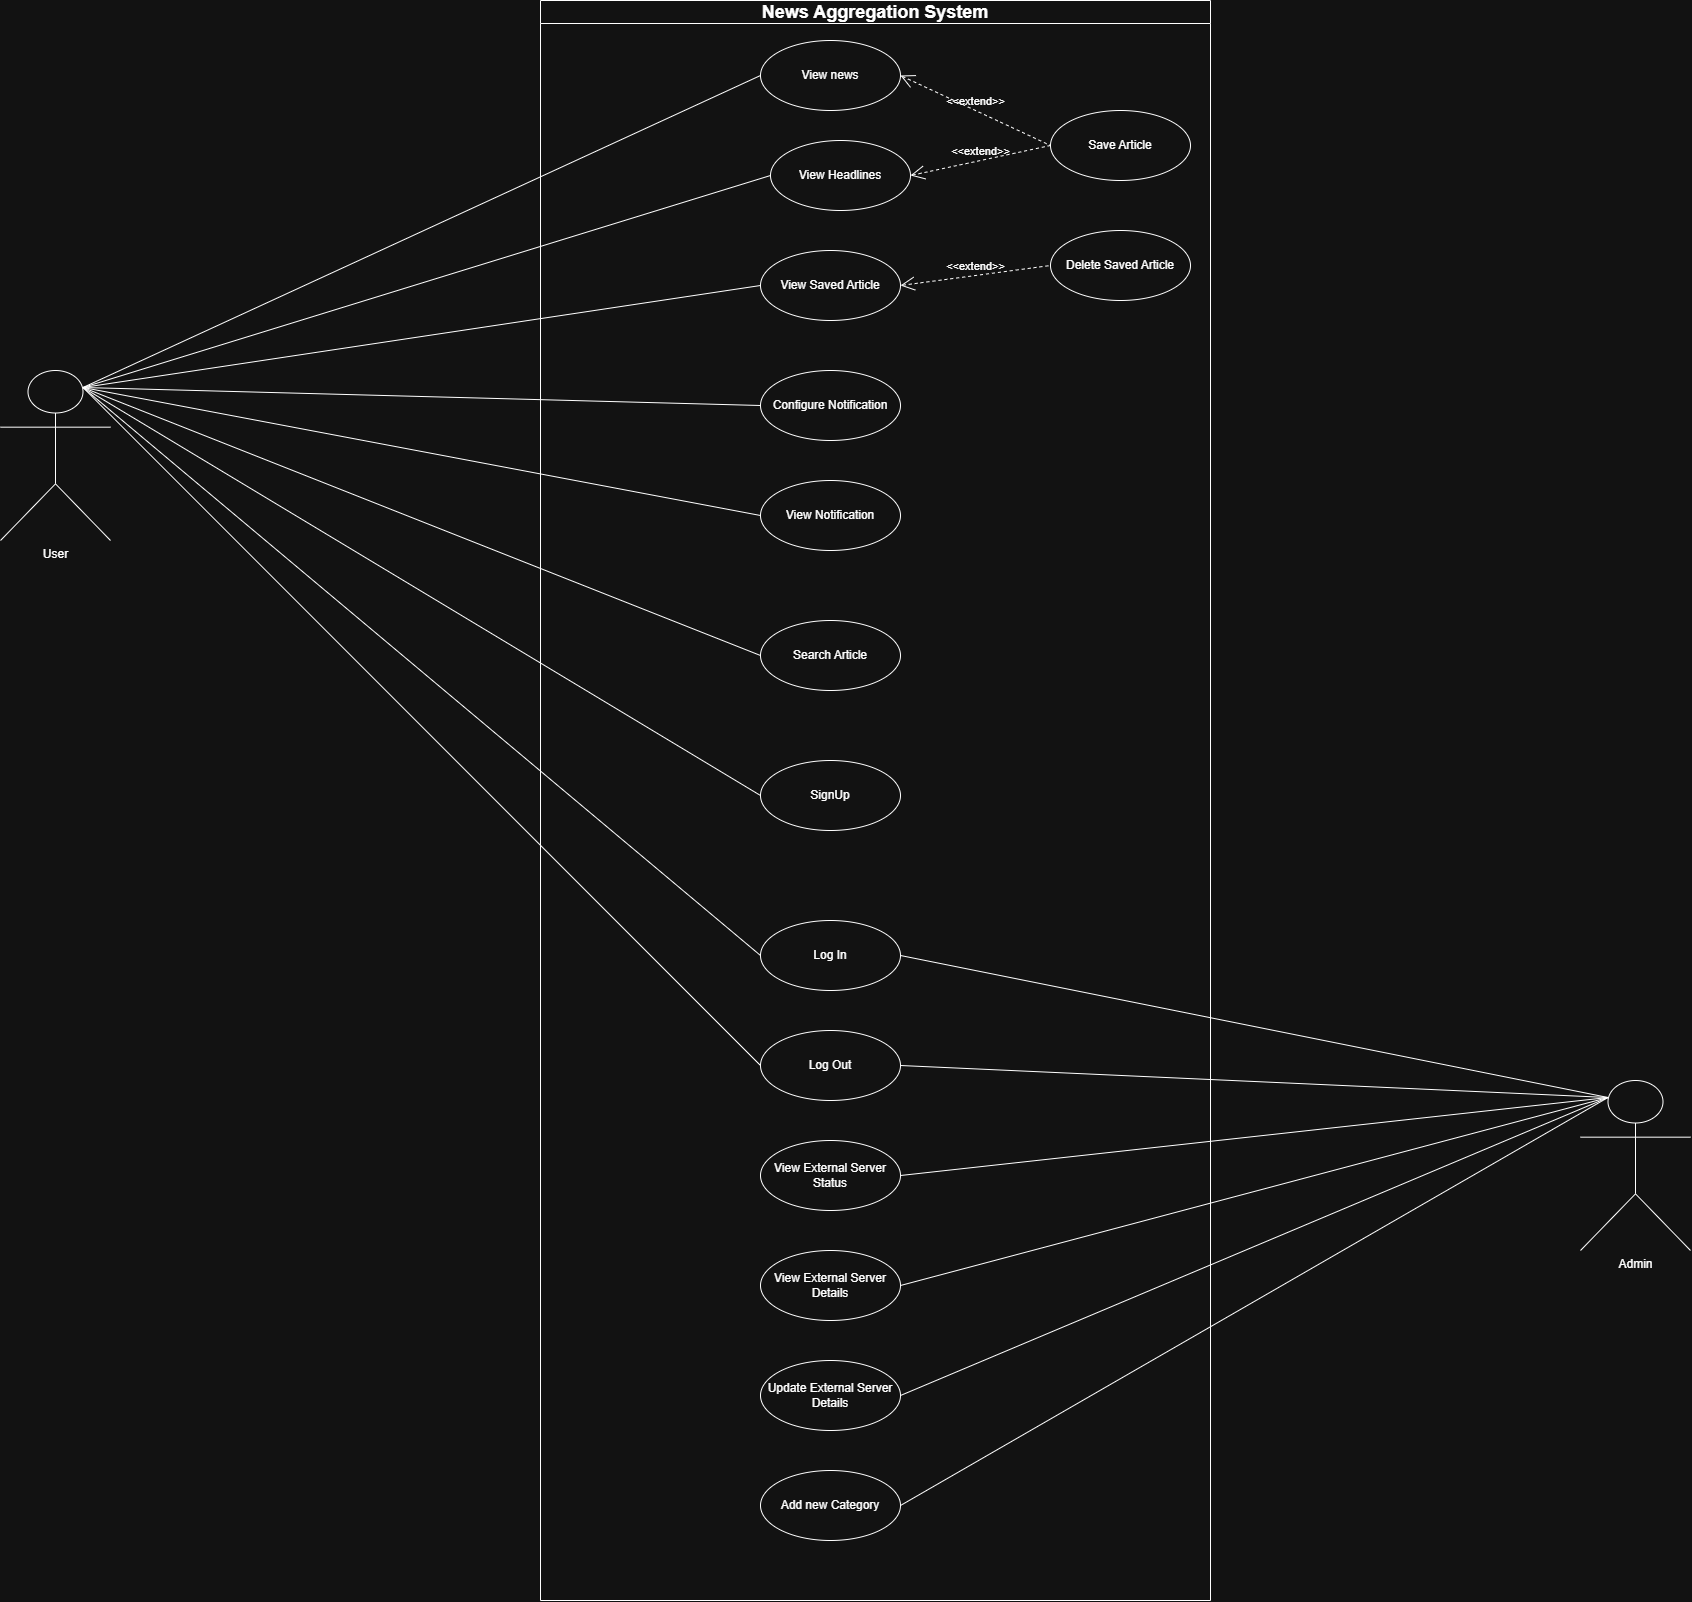

The diagram above was exported from draw.io. Its source (the exported page's mxGraphModel, read from the mxfile embedded in the PNG):
<mxGraphModel dx="1938" dy="1109" grid="1" gridSize="10" guides="0" tooltips="1" connect="1" arrows="1" fold="1" page="1" pageScale="1" pageWidth="4000" pageHeight="600" math="0" shadow="0">
  <root>
    <mxCell id="0" />
    <mxCell id="1" parent="0" />
    <mxCell id="immPwF-y2CON5xnN87M4-1" value="User" style="shape=umlActor;verticalLabelPosition=bottom;verticalAlign=top;html=1;outlineConnect=0;" parent="1" vertex="1">
      <mxGeometry x="240" y="530" width="110" height="170" as="geometry" />
    </mxCell>
    <mxCell id="immPwF-y2CON5xnN87M4-3" value="Admin" style="shape=umlActor;verticalLabelPosition=bottom;verticalAlign=top;html=1;outlineConnect=0;" parent="1" vertex="1">
      <mxGeometry x="1820" y="1240" width="110" height="170" as="geometry" />
    </mxCell>
    <mxCell id="immPwF-y2CON5xnN87M4-55" value="&lt;font style=&quot;font-size: 18px;&quot;&gt;News Aggregation System&lt;/font&gt;" style="swimlane;whiteSpace=wrap;html=1;" parent="1" vertex="1">
      <mxGeometry x="780" y="160" width="670" height="1600" as="geometry" />
    </mxCell>
    <mxCell id="immPwF-y2CON5xnN87M4-4" value="View news" style="ellipse;whiteSpace=wrap;html=1;flipV=0;flipH=0;" parent="immPwF-y2CON5xnN87M4-55" vertex="1">
      <mxGeometry x="220" y="40" width="140" height="70" as="geometry" />
    </mxCell>
    <mxCell id="immPwF-y2CON5xnN87M4-18" value="Add new Category" style="ellipse;whiteSpace=wrap;html=1;flipV=0;flipH=0;" parent="immPwF-y2CON5xnN87M4-55" vertex="1">
      <mxGeometry x="220" y="1470" width="140" height="70" as="geometry" />
    </mxCell>
    <mxCell id="immPwF-y2CON5xnN87M4-17" value="Update External Server Details" style="ellipse;whiteSpace=wrap;html=1;flipV=0;flipH=0;" parent="immPwF-y2CON5xnN87M4-55" vertex="1">
      <mxGeometry x="220" y="1360" width="140" height="70" as="geometry" />
    </mxCell>
    <mxCell id="immPwF-y2CON5xnN87M4-16" value="View External Server Details" style="ellipse;whiteSpace=wrap;html=1;flipV=0;flipH=0;" parent="immPwF-y2CON5xnN87M4-55" vertex="1">
      <mxGeometry x="220" y="1250" width="140" height="70" as="geometry" />
    </mxCell>
    <mxCell id="immPwF-y2CON5xnN87M4-15" value="View External Server Status" style="ellipse;whiteSpace=wrap;html=1;flipV=0;flipH=0;" parent="immPwF-y2CON5xnN87M4-55" vertex="1">
      <mxGeometry x="220" y="1140" width="140" height="70" as="geometry" />
    </mxCell>
    <mxCell id="immPwF-y2CON5xnN87M4-14" value="Log In" style="ellipse;whiteSpace=wrap;html=1;flipV=0;flipH=0;" parent="immPwF-y2CON5xnN87M4-55" vertex="1">
      <mxGeometry x="220" y="920" width="140" height="70" as="geometry" />
    </mxCell>
    <mxCell id="immPwF-y2CON5xnN87M4-13" value="SignUp" style="ellipse;whiteSpace=wrap;html=1;flipV=0;flipH=0;" parent="immPwF-y2CON5xnN87M4-55" vertex="1">
      <mxGeometry x="220" y="760" width="140" height="70" as="geometry" />
    </mxCell>
    <mxCell id="immPwF-y2CON5xnN87M4-12" value="Search Article" style="ellipse;whiteSpace=wrap;html=1;flipV=0;flipH=0;" parent="immPwF-y2CON5xnN87M4-55" vertex="1">
      <mxGeometry x="220" y="620" width="140" height="70" as="geometry" />
    </mxCell>
    <mxCell id="immPwF-y2CON5xnN87M4-9" value="View Headlines" style="ellipse;whiteSpace=wrap;html=1;flipV=0;flipH=0;" parent="immPwF-y2CON5xnN87M4-55" vertex="1">
      <mxGeometry x="230" y="140" width="140" height="70" as="geometry" />
    </mxCell>
    <mxCell id="immPwF-y2CON5xnN87M4-7" value="View Notification" style="ellipse;whiteSpace=wrap;html=1;flipV=0;flipH=0;" parent="immPwF-y2CON5xnN87M4-55" vertex="1">
      <mxGeometry x="220" y="480" width="140" height="70" as="geometry" />
    </mxCell>
    <mxCell id="immPwF-y2CON5xnN87M4-6" value="Configure Notification" style="ellipse;whiteSpace=wrap;html=1;flipV=0;flipH=0;" parent="immPwF-y2CON5xnN87M4-55" vertex="1">
      <mxGeometry x="220" y="370" width="140" height="70" as="geometry" />
    </mxCell>
    <mxCell id="N-mZ9SJMi9QlShJ23I55-18" value="Log Out" style="ellipse;whiteSpace=wrap;html=1;flipV=0;flipH=0;" parent="immPwF-y2CON5xnN87M4-55" vertex="1">
      <mxGeometry x="220" y="1030" width="140" height="70" as="geometry" />
    </mxCell>
    <mxCell id="AB-OqofiIzw85gzll52i-1" value="Delete Saved Article" style="ellipse;whiteSpace=wrap;html=1;flipV=0;flipH=0;" vertex="1" parent="immPwF-y2CON5xnN87M4-55">
      <mxGeometry x="510" y="230" width="140" height="70" as="geometry" />
    </mxCell>
    <mxCell id="AB-OqofiIzw85gzll52i-2" value="View Saved Article" style="ellipse;whiteSpace=wrap;html=1;flipV=0;flipH=0;" vertex="1" parent="immPwF-y2CON5xnN87M4-55">
      <mxGeometry x="220" y="250" width="140" height="70" as="geometry" />
    </mxCell>
    <mxCell id="AB-OqofiIzw85gzll52i-5" value="&amp;lt;&amp;lt;extend&amp;gt;&amp;gt;" style="edgeStyle=none;html=1;startArrow=open;endArrow=none;startSize=12;verticalAlign=bottom;dashed=1;labelBackgroundColor=none;rounded=0;entryX=0;entryY=0.5;entryDx=0;entryDy=0;exitX=1;exitY=0.5;exitDx=0;exitDy=0;" edge="1" parent="immPwF-y2CON5xnN87M4-55" source="AB-OqofiIzw85gzll52i-2" target="AB-OqofiIzw85gzll52i-1">
      <mxGeometry width="160" relative="1" as="geometry">
        <mxPoint x="270" y="340" as="sourcePoint" />
        <mxPoint x="430" y="340" as="targetPoint" />
      </mxGeometry>
    </mxCell>
    <mxCell id="AB-OqofiIzw85gzll52i-6" value="Save Article" style="ellipse;whiteSpace=wrap;html=1;flipV=0;flipH=0;" vertex="1" parent="immPwF-y2CON5xnN87M4-55">
      <mxGeometry x="510" y="110" width="140" height="70" as="geometry" />
    </mxCell>
    <mxCell id="AB-OqofiIzw85gzll52i-7" value="&amp;lt;&amp;lt;extend&amp;gt;&amp;gt;" style="edgeStyle=none;html=1;startArrow=open;endArrow=none;startSize=12;verticalAlign=bottom;dashed=1;labelBackgroundColor=none;rounded=0;exitX=1;exitY=0.5;exitDx=0;exitDy=0;entryX=0;entryY=0.5;entryDx=0;entryDy=0;" edge="1" parent="immPwF-y2CON5xnN87M4-55" source="immPwF-y2CON5xnN87M4-4" target="AB-OqofiIzw85gzll52i-6">
      <mxGeometry width="160" relative="1" as="geometry">
        <mxPoint x="380" y="80" as="sourcePoint" />
        <mxPoint x="540" y="80" as="targetPoint" />
      </mxGeometry>
    </mxCell>
    <mxCell id="AB-OqofiIzw85gzll52i-8" value="&amp;lt;&amp;lt;extend&amp;gt;&amp;gt;" style="edgeStyle=none;html=1;startArrow=open;endArrow=none;startSize=12;verticalAlign=bottom;dashed=1;labelBackgroundColor=none;rounded=0;exitX=1;exitY=0.5;exitDx=0;exitDy=0;entryX=0;entryY=0.5;entryDx=0;entryDy=0;" edge="1" parent="immPwF-y2CON5xnN87M4-55" source="immPwF-y2CON5xnN87M4-9" target="AB-OqofiIzw85gzll52i-6">
      <mxGeometry width="160" relative="1" as="geometry">
        <mxPoint x="400" y="200" as="sourcePoint" />
        <mxPoint x="550" y="270" as="targetPoint" />
      </mxGeometry>
    </mxCell>
    <mxCell id="N-mZ9SJMi9QlShJ23I55-19" value="" style="edgeStyle=none;html=1;endArrow=none;verticalAlign=bottom;rounded=0;entryX=0;entryY=0.5;entryDx=0;entryDy=0;exitX=0.75;exitY=0.1;exitDx=0;exitDy=0;exitPerimeter=0;" parent="1" source="immPwF-y2CON5xnN87M4-1" target="immPwF-y2CON5xnN87M4-4" edge="1">
      <mxGeometry width="160" relative="1" as="geometry">
        <mxPoint x="570" y="250" as="sourcePoint" />
        <mxPoint x="730" y="250" as="targetPoint" />
      </mxGeometry>
    </mxCell>
    <mxCell id="N-mZ9SJMi9QlShJ23I55-22" value="" style="edgeStyle=none;html=1;endArrow=none;verticalAlign=bottom;rounded=0;exitX=0.75;exitY=0.1;exitDx=0;exitDy=0;exitPerimeter=0;entryX=0;entryY=0.5;entryDx=0;entryDy=0;" parent="1" source="immPwF-y2CON5xnN87M4-1" target="immPwF-y2CON5xnN87M4-6" edge="1">
      <mxGeometry width="160" relative="1" as="geometry">
        <mxPoint x="340" y="642" as="sourcePoint" />
        <mxPoint x="1027" y="500" as="targetPoint" />
      </mxGeometry>
    </mxCell>
    <mxCell id="N-mZ9SJMi9QlShJ23I55-23" value="" style="edgeStyle=none;html=1;endArrow=none;verticalAlign=bottom;rounded=0;exitX=0.75;exitY=0.1;exitDx=0;exitDy=0;exitPerimeter=0;entryX=0;entryY=0.5;entryDx=0;entryDy=0;" parent="1" source="immPwF-y2CON5xnN87M4-1" target="immPwF-y2CON5xnN87M4-7" edge="1">
      <mxGeometry width="160" relative="1" as="geometry">
        <mxPoint x="530" y="652" as="sourcePoint" />
        <mxPoint x="1217" y="620" as="targetPoint" />
      </mxGeometry>
    </mxCell>
    <mxCell id="N-mZ9SJMi9QlShJ23I55-24" value="" style="edgeStyle=none;html=1;endArrow=none;verticalAlign=bottom;rounded=0;exitX=0.75;exitY=0.1;exitDx=0;exitDy=0;exitPerimeter=0;entryX=0;entryY=0.5;entryDx=0;entryDy=0;" parent="1" source="immPwF-y2CON5xnN87M4-1" target="immPwF-y2CON5xnN87M4-9" edge="1">
      <mxGeometry width="160" relative="1" as="geometry">
        <mxPoint x="540" y="640" as="sourcePoint" />
        <mxPoint x="1227" y="718" as="targetPoint" />
      </mxGeometry>
    </mxCell>
    <mxCell id="N-mZ9SJMi9QlShJ23I55-25" value="" style="edgeStyle=none;html=1;endArrow=none;verticalAlign=bottom;rounded=0;exitX=0.75;exitY=0.1;exitDx=0;exitDy=0;exitPerimeter=0;entryX=0;entryY=0.5;entryDx=0;entryDy=0;" parent="1" source="immPwF-y2CON5xnN87M4-1" target="immPwF-y2CON5xnN87M4-12" edge="1">
      <mxGeometry width="160" relative="1" as="geometry">
        <mxPoint x="520" y="660" as="sourcePoint" />
        <mxPoint x="1207" y="848" as="targetPoint" />
      </mxGeometry>
    </mxCell>
    <mxCell id="N-mZ9SJMi9QlShJ23I55-26" value="" style="edgeStyle=none;html=1;endArrow=none;verticalAlign=bottom;rounded=0;exitX=0.75;exitY=0.1;exitDx=0;exitDy=0;exitPerimeter=0;entryX=0;entryY=0.5;entryDx=0;entryDy=0;" parent="1" source="immPwF-y2CON5xnN87M4-1" target="immPwF-y2CON5xnN87M4-13" edge="1">
      <mxGeometry width="160" relative="1" as="geometry">
        <mxPoint x="420" y="690" as="sourcePoint" />
        <mxPoint x="1107" y="988" as="targetPoint" />
      </mxGeometry>
    </mxCell>
    <mxCell id="N-mZ9SJMi9QlShJ23I55-27" value="" style="edgeStyle=none;html=1;endArrow=none;verticalAlign=bottom;rounded=0;exitX=0.75;exitY=0.1;exitDx=0;exitDy=0;exitPerimeter=0;entryX=0;entryY=0.5;entryDx=0;entryDy=0;" parent="1" source="immPwF-y2CON5xnN87M4-1" target="N-mZ9SJMi9QlShJ23I55-18" edge="1">
      <mxGeometry width="160" relative="1" as="geometry">
        <mxPoint x="500" y="840" as="sourcePoint" />
        <mxPoint x="1187" y="1248" as="targetPoint" />
      </mxGeometry>
    </mxCell>
    <mxCell id="N-mZ9SJMi9QlShJ23I55-28" value="" style="edgeStyle=none;html=1;endArrow=none;verticalAlign=bottom;rounded=0;exitX=0.75;exitY=0.1;exitDx=0;exitDy=0;exitPerimeter=0;entryX=0;entryY=0.5;entryDx=0;entryDy=0;" parent="1" source="immPwF-y2CON5xnN87M4-1" target="immPwF-y2CON5xnN87M4-14" edge="1">
      <mxGeometry width="160" relative="1" as="geometry">
        <mxPoint x="670" y="790" as="sourcePoint" />
        <mxPoint x="1357" y="1418" as="targetPoint" />
      </mxGeometry>
    </mxCell>
    <mxCell id="N-mZ9SJMi9QlShJ23I55-29" value="" style="edgeStyle=none;html=1;endArrow=none;verticalAlign=bottom;rounded=0;exitX=1;exitY=0.5;exitDx=0;exitDy=0;entryX=0.25;entryY=0.1;entryDx=0;entryDy=0;entryPerimeter=0;" parent="1" source="immPwF-y2CON5xnN87M4-14" target="immPwF-y2CON5xnN87M4-3" edge="1">
      <mxGeometry width="160" relative="1" as="geometry">
        <mxPoint x="1540" y="1050" as="sourcePoint" />
        <mxPoint x="2227" y="1678" as="targetPoint" />
      </mxGeometry>
    </mxCell>
    <mxCell id="N-mZ9SJMi9QlShJ23I55-30" value="" style="edgeStyle=none;html=1;endArrow=none;verticalAlign=bottom;rounded=0;exitX=1;exitY=0.5;exitDx=0;exitDy=0;entryX=0.25;entryY=0.1;entryDx=0;entryDy=0;entryPerimeter=0;" parent="1" source="N-mZ9SJMi9QlShJ23I55-18" target="immPwF-y2CON5xnN87M4-3" edge="1">
      <mxGeometry width="160" relative="1" as="geometry">
        <mxPoint x="1600" y="1290" as="sourcePoint" />
        <mxPoint x="2298" y="1482" as="targetPoint" />
      </mxGeometry>
    </mxCell>
    <mxCell id="N-mZ9SJMi9QlShJ23I55-31" value="" style="edgeStyle=none;html=1;endArrow=none;verticalAlign=bottom;rounded=0;exitX=1;exitY=0.5;exitDx=0;exitDy=0;entryX=0.25;entryY=0.1;entryDx=0;entryDy=0;entryPerimeter=0;" parent="1" source="immPwF-y2CON5xnN87M4-15" target="immPwF-y2CON5xnN87M4-3" edge="1">
      <mxGeometry width="160" relative="1" as="geometry">
        <mxPoint x="1520" y="1380" as="sourcePoint" />
        <mxPoint x="2218" y="1572" as="targetPoint" />
      </mxGeometry>
    </mxCell>
    <mxCell id="N-mZ9SJMi9QlShJ23I55-32" value="" style="edgeStyle=none;html=1;endArrow=none;verticalAlign=bottom;rounded=0;exitX=1;exitY=0.5;exitDx=0;exitDy=0;entryX=0.25;entryY=0.1;entryDx=0;entryDy=0;entryPerimeter=0;" parent="1" source="immPwF-y2CON5xnN87M4-16" target="immPwF-y2CON5xnN87M4-3" edge="1">
      <mxGeometry width="160" relative="1" as="geometry">
        <mxPoint x="1500" y="1528" as="sourcePoint" />
        <mxPoint x="2198" y="1500" as="targetPoint" />
      </mxGeometry>
    </mxCell>
    <mxCell id="N-mZ9SJMi9QlShJ23I55-33" value="" style="edgeStyle=none;html=1;endArrow=none;verticalAlign=bottom;rounded=0;exitX=1;exitY=0.5;exitDx=0;exitDy=0;entryX=0.25;entryY=0.1;entryDx=0;entryDy=0;entryPerimeter=0;" parent="1" source="immPwF-y2CON5xnN87M4-17" target="immPwF-y2CON5xnN87M4-3" edge="1">
      <mxGeometry width="160" relative="1" as="geometry">
        <mxPoint x="1480" y="1628" as="sourcePoint" />
        <mxPoint x="2178" y="1490" as="targetPoint" />
      </mxGeometry>
    </mxCell>
    <mxCell id="N-mZ9SJMi9QlShJ23I55-34" value="" style="edgeStyle=none;html=1;endArrow=none;verticalAlign=bottom;rounded=0;exitX=1;exitY=0.5;exitDx=0;exitDy=0;entryX=0.25;entryY=0.1;entryDx=0;entryDy=0;entryPerimeter=0;" parent="1" source="immPwF-y2CON5xnN87M4-18" target="immPwF-y2CON5xnN87M4-3" edge="1">
      <mxGeometry width="160" relative="1" as="geometry">
        <mxPoint x="1530" y="1808" as="sourcePoint" />
        <mxPoint x="2228" y="1560" as="targetPoint" />
      </mxGeometry>
    </mxCell>
    <mxCell id="AB-OqofiIzw85gzll52i-4" value="" style="endArrow=none;html=1;rounded=0;exitX=0.75;exitY=0.1;exitDx=0;exitDy=0;exitPerimeter=0;entryX=0;entryY=0.5;entryDx=0;entryDy=0;" edge="1" parent="1" source="immPwF-y2CON5xnN87M4-1" target="AB-OqofiIzw85gzll52i-2">
      <mxGeometry width="50" height="50" relative="1" as="geometry">
        <mxPoint x="840" y="460" as="sourcePoint" />
        <mxPoint x="890" y="410" as="targetPoint" />
      </mxGeometry>
    </mxCell>
  </root>
</mxGraphModel>